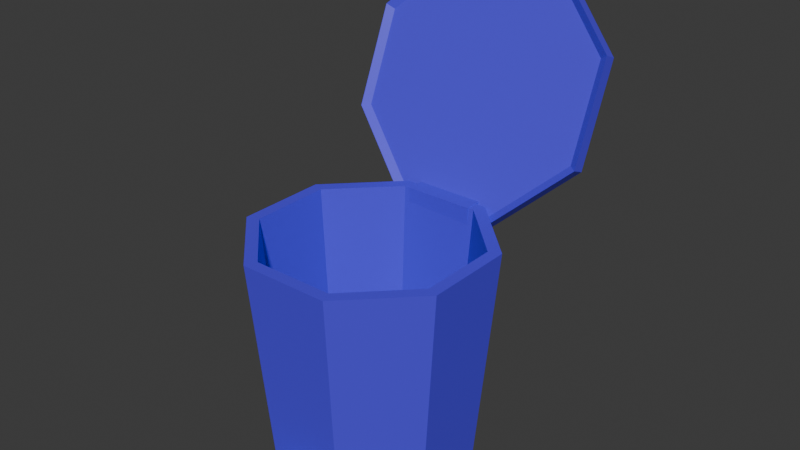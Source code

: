 # Source: trashcan.blend  (saved by Blender 4.0.36; exported with 4.5.12 LTS)
import bpy
from mathutils import Matrix  # noqa: F401  (used for matrix-valued properties, if any)

bpy.ops.wm.read_factory_settings(use_empty=True)
scene = bpy.context.scene
scene.name = 'Scene'

# ---- collections
col_collection = bpy.data.collections.new('Collection'); scene.collection.children.link(col_collection)

# ---- materials (node trees are filled in below, after node groups)
mat_material_001 = bpy.data.materials.new('Material.001')
mat_material_001.use_transparent_shadow = False
mat_material_001.roughness = 0.5
mat_material_002 = bpy.data.materials.new('Material.002')
mat_material_002.use_transparent_shadow = False
mat_material_002.diffuse_color = (0.08129, 0.05162, 0.8011, 1.0)
mat_material_002.roughness = 0.5

# ---- material node trees
mat_material_001.use_nodes = True; mat_material_001.node_tree.nodes.clear()
_N = mat_material_001.node_tree.nodes; _L = mat_material_001.node_tree.links
n0 = _N.new('ShaderNodeBsdfPrincipled'); n0.name = 'Principled BSDF'; n0.location = (10, 300)
n0.inputs[3].default_value = 1.45
n1 = _N.new('ShaderNodeOutputMaterial'); n1.name = 'Material Output'; n1.location = (300, 300)
n2 = _N.new('ShaderNodeNormalMap'); n2.name = 'Normal Map'; n2.location = (-300, -300)
n2.label = 'Normal/Map'
n2.inputs[0].default_value = 0.0
_L.new(n0.outputs[0], n1.inputs[0])
_L.new(n2.outputs[0], n0.inputs[5])
n1.is_active_output = True
mat_material_002.use_nodes = True; mat_material_002.node_tree.nodes.clear()
_N = mat_material_002.node_tree.nodes; _L = mat_material_002.node_tree.links
n0 = _N.new('ShaderNodeBsdfPrincipled'); n0.name = 'Principled BSDF'; n0.location = (10, 300)
n0.inputs[0].default_value = (0.08129, 0.05162, 0.8011, 1.0)
n0.inputs[3].default_value = 1.45
n1 = _N.new('ShaderNodeOutputMaterial'); n1.name = 'Material Output'; n1.location = (300, 300)
n2 = _N.new('ShaderNodeNormalMap'); n2.name = 'Normal Map'; n2.location = (-300, -300)
n2.label = 'Normal/Map'
n2.inputs[0].default_value = 0.0
_L.new(n0.outputs[0], n1.inputs[0])
_L.new(n2.outputs[0], n0.inputs[5])
n1.is_active_output = True

# ---- world
world_world = bpy.data.worlds.new('World'); scene.world = world_world
world_world.use_nodes = True; world_world.node_tree.nodes.clear()
_N = world_world.node_tree.nodes; _L = world_world.node_tree.links
n0 = _N.new('ShaderNodeOutputWorld'); n0.name = 'World Output'; n0.location = (300, 300)
n1 = _N.new('ShaderNodeBackground'); n1.name = 'Background'; n1.location = (10, 300)
n1.inputs[0].default_value = (0.05088, 0.05088, 0.05088, 1.0)
_L.new(n1.outputs[0], n0.inputs[0])
n0.is_active_output = True
world_world.color = (0.05088, 0.05088, 0.05088)
world_world.use_sun_shadow = False
world_world.sun_shadow_jitter_overblur = 0.0

# ---- meshes
me_cube_001 = bpy.data.meshes.new('Cube.001')
me_cube_001.from_pydata([], [], [])
me_cube_001.materials.append(mat_material_001)
me_cube_001.update()
me_cylinder = bpy.data.meshes.new('Cylinder')
me_cylinder.from_pydata([(-0.3854, 0.9227, 0.0), (-0.4643, 1.112, 2.3), (0.3799, 0.925, 0.0), (0.4577, 1.114, 2.3), (0.9227, 0.3854, 0.0), (1.112, 0.4643, 2.3), (0.925, -0.3799, 0.0), (1.114, -0.4577, 2.3), (0.3854, -0.9227, 0.0), (0.4643, -1.112, 2.3), (-0.3799, -0.925, 0.0), (-0.4577, -1.114, 2.3), (-0.9227, -0.3854, 0.0), (-1.112, -0.4643, 2.3), (-0.925, 0.3799, 0.0), (-1.114, 0.4577, 2.3), (0.4092, 0.9964, 2.3), (-0.4152, 0.9939, 2.3), (0.9939, 0.4152, 2.3), (0.9964, -0.4092, 2.3), (0.4152, -0.9939, 2.3), (-0.4092, -0.9964, 2.3), (-0.9939, -0.4152, 2.3), (-0.9964, 0.4092, 2.3), (0.3461, 0.8426, 0.2421), (-0.3511, 0.8405, 0.2421), (0.8405, 0.3511, 0.2421), (0.8426, -0.3461, 0.2421), (0.3511, -0.8405, 0.2421), (-0.3461, -0.8426, 0.2421), (-0.8405, -0.3511, 0.2421), (-0.8426, 0.3461, 0.2421), (-0.2835, 0.6875, 0.6148), (-0.06818, 0.5915, 0.4193), (-0.0477, 0.3654, 0.2135), (-0.2787, 0.52, 0.7521), (-0.06137, 0.3546, 0.6134), (-0.04288, 0.1979, 0.3508), (-0.4145, 0.3587, 0.8017), (-0.2534, 0.1264, 0.6836), (-0.1787, 0.03661, 0.4004), (-0.6114, 0.2981, 0.7347), (-0.5318, 0.04074, 0.5888), (-0.3755, -0.02399, 0.3333), (-0.754, 0.3737, 0.5902), (-0.7335, 0.1476, 0.3844), (-0.5182, 0.05161, 0.1889), (-0.2341, 0.1418, 0.1181), (-0.7588, 0.5412, 0.453), (-0.7403, 0.3845, 0.1903), (-0.523, 0.2191, 0.05162), (-0.623, 0.7025, 0.4033), (-0.5483, 0.6127, 0.1201), (-0.3872, 0.3804, 0.001975), (-0.5676, 0.5973, 0.6856), (-0.4261, 0.7631, 0.4704), (-0.2699, 0.6984, 0.215), (-0.1903, 0.441, 0.06903), (0.7271, 0.03246, 0.6738), (0.7099, 0.2389, 0.448), (0.5396, 0.2698, 0.1953), (0.8092, -0.1324, 0.5598), (0.8261, 0.005731, 0.2869), (0.6217, 0.1049, 0.0813), (0.735, -0.3248, 0.4934), (0.7211, -0.2663, 0.193), (0.5475, -0.08744, 0.01496), (0.5478, -0.432, 0.5136), (0.4564, -0.418, 0.2215), (0.3604, -0.1946, 0.03511), (0.3574, -0.3912, 0.6084), (0.1871, -0.3603, 0.3557), (0.1699, -0.1539, 0.13), (0.3159, 0.1071, 0.06353), (0.2752, -0.2264, 0.7224), (0.0709, -0.1271, 0.5169), (0.08775, 0.01099, 0.2439), (0.3495, -0.03397, 0.7888), (0.1759, 0.1449, 0.6107), (0.162, 0.2034, 0.3103), (0.5811, -0.2285, 0.7402), (0.5366, 0.07323, 0.7686), (0.4405, 0.2965, 0.5822), (0.3491, 0.3106, 0.2901), (0.461, 0.5599, 1.16), (0.4438, 0.7663, 0.9342), (0.2735, 0.7972, 0.6814), (0.5431, 0.395, 1.046), (0.56, 0.5331, 0.773), (0.3556, 0.6324, 0.5675), (0.4689, 0.2026, 0.9796), (0.455, 0.2611, 0.6792), (0.2814, 0.44, 0.5011), (0.2817, 0.09542, 0.9997), (0.1903, 0.1095, 0.7077), (0.09426, 0.3328, 0.5213), (0.09131, 0.1362, 1.095), (-0.07899, 0.1671, 0.8418), (-0.09618, 0.3735, 0.6161), (0.04981, 0.6345, 0.5497), (0.009136, 0.3011, 1.209), (-0.1952, 0.4003, 1.003), (-0.1784, 0.5384, 0.7301), (0.08337, 0.4934, 1.275), (-0.09022, 0.6723, 1.097), (-0.1041, 0.7308, 0.7964), (0.315, 0.2989, 1.226), (0.2705, 0.6007, 1.255), (0.1744, 0.824, 1.068), (0.08303, 0.838, 0.7763), (-0.2814, -1.376, -0.02273), (-0.2814, -1.396, 0.07858), (-0.2814, -0.8237, 0.08663), (-0.2814, -0.8438, 0.1879), (0.2814, -1.376, -0.02273), (0.2814, -1.396, 0.07858), (0.2814, -0.8237, 0.08663), (0.2814, -0.8438, 0.1879), (-0.3514, 0.9834, 1.984), (-0.3514, 0.9834, 2.305), (-0.3514, 1.188, 1.984), (-0.3514, 1.188, 2.305), (0.3514, 0.9834, 1.984), (0.3514, 0.9834, 2.305), (0.3514, 1.188, 1.984), (0.3514, 1.188, 2.305)], [], [(0, 1, 3, 2), (2, 3, 5, 4), (4, 5, 7, 6), (6, 7, 9, 8), (8, 9, 11, 10), (10, 11, 13, 12), (15, 13, 22, 23), (12, 13, 15, 14), (14, 15, 1, 0), (0, 2, 4, 6, 8, 10, 12, 14), (17, 23, 31, 25), (5, 3, 16, 18), (11, 9, 20, 21), (1, 15, 23, 17), (3, 1, 17, 16), (7, 5, 18, 19), (13, 11, 21, 22), (9, 7, 19, 20), (24, 25, 31, 30, 29, 28, 27, 26), (22, 21, 29, 30), (20, 19, 27, 28), (18, 16, 24, 26), (23, 22, 30, 31), (21, 20, 28, 29), (19, 18, 26, 27), (16, 17, 25, 24), (47, 57, 34), (56, 55, 32, 33), (57, 56, 33, 34), (55, 54, 32), (34, 33, 36, 37), (32, 54, 35), (47, 34, 37), (33, 32, 35, 36), (36, 35, 38, 39), (37, 36, 39, 40), (35, 54, 38), (47, 37, 40), (47, 40, 43), (39, 38, 41, 42), (40, 39, 42, 43), (38, 54, 41), (47, 43, 46), (42, 41, 44, 45), (43, 42, 45, 46), (41, 54, 44), (47, 46, 50), (45, 44, 48, 49), (46, 45, 49, 50), (44, 54, 48), (47, 50, 53), (49, 48, 51, 52), (50, 49, 52, 53), (48, 54, 51), (51, 54, 55), (47, 53, 57), (52, 51, 55, 56), (53, 52, 56, 57), (73, 83, 60), (82, 81, 58, 59), (83, 82, 59, 60), (81, 80, 58), (60, 59, 62, 63), (58, 80, 61), (73, 60, 63), (59, 58, 61, 62), (62, 61, 64, 65), (63, 62, 65, 66), (61, 80, 64), (73, 63, 66), (73, 66, 69), (65, 64, 67, 68), (66, 65, 68, 69), (64, 80, 67), (73, 69, 72), (68, 67, 70, 71), (69, 68, 71, 72), (67, 80, 70), (73, 72, 76), (71, 70, 74, 75), (72, 71, 75, 76), (70, 80, 74), (73, 76, 79), (75, 74, 77, 78), (76, 75, 78, 79), (74, 80, 77), (77, 80, 81), (73, 79, 83), (78, 77, 81, 82), (79, 78, 82, 83), (99, 109, 86), (108, 107, 84, 85), (109, 108, 85, 86), (107, 106, 84), (86, 85, 88, 89), (84, 106, 87), (99, 86, 89), (85, 84, 87, 88), (88, 87, 90, 91), (89, 88, 91, 92), (87, 106, 90), (99, 89, 92), (99, 92, 95), (91, 90, 93, 94), (92, 91, 94, 95), (90, 106, 93), (99, 95, 98), (94, 93, 96, 97), (95, 94, 97, 98), (93, 106, 96), (99, 98, 102), (97, 96, 100, 101), (98, 97, 101, 102), (96, 106, 100), (99, 102, 105), (101, 100, 103, 104), (102, 101, 104, 105), (100, 106, 103), (103, 106, 107), (99, 105, 109), (104, 103, 107, 108), (105, 104, 108, 109), (110, 111, 113, 112), (112, 113, 117, 116), (116, 117, 115, 114), (114, 115, 111, 110), (112, 116, 114, 110), (117, 113, 111, 115), (118, 119, 121, 120), (120, 121, 125, 124), (124, 125, 123, 122), (122, 123, 119, 118), (120, 124, 122, 118), (125, 121, 119, 123)])
me_cylinder.polygons.foreach_set('use_smooth', [1, 1, 1, 1, 1, 1, 1, 1, 1, 1, 1, 1, 1, 1, 1, 1, 1, 1, 1, 1, 1, 1, 1, 1, 1, 1, 1, 1, 1, 1, 1, 1, 1, 1, 1, 1, 1, 1, 1, 1, 1, 1, 1, 1, 1, 1, 1, 1, 1, 1, 1, 1, 1, 1, 1, 1, 1, 1, 1, 1, 1, 1, 1, 1, 1, 1, 1, 1, 1, 1, 1, 1, 1, 1, 1, 1, 1, 1, 1, 1, 1, 1, 1, 1, 1, 1, 1, 1, 1, 1, 1, 1, 1, 1, 1, 1, 1, 1, 1, 1, 1, 1, 1, 1, 1, 1, 1, 1, 1, 1, 1, 1, 1, 1, 1, 1, 1, 1, 1, 1, 1, 1, 1, 1, 1, 1, 1, 1, 0, 0, 0, 0, 0, 0])
me_cylinder.polygons.foreach_set('material_index', [1, 1, 1, 1, 1, 1, 1, 1, 1, 1, 1, 1, 1, 1, 1, 1, 1, 1, 1, 1, 1, 1, 1, 1, 1, 1, 0, 0, 0, 0, 0, 0, 0, 0, 0, 0, 0, 0, 0, 0, 0, 0, 0, 0, 0, 0, 0, 0, 0, 0, 0, 0, 0, 0, 0, 0, 0, 0, 0, 0, 0, 0, 0, 0, 0, 0, 0, 0, 0, 0, 0, 0, 0, 0, 0, 0, 0, 0, 0, 0, 0, 0, 0, 0, 0, 0, 0, 0, 0, 0, 0, 0, 0, 0, 0, 0, 0, 0, 0, 0, 0, 0, 0, 0, 0, 0, 0, 0, 0, 0, 0, 0, 0, 0, 0, 0, 0, 0, 0, 0, 0, 0, 1, 1, 1, 1, 1, 1, 1, 1, 1, 1, 1, 1])
_k = set([(0, 1), (0, 2), (0, 14), (1, 3), (1, 15), (2, 3), (2, 4), (3, 5), (4, 5), (4, 6), (5, 7), (6, 7), (6, 8), (7, 9), (8, 9), (8, 10), (9, 11), (10, 11), (10, 12), (11, 13), (12, 13), (12, 14), (13, 15), (14, 15), (16, 17), (16, 18), (16, 24), (17, 23), (17, 25), (18, 19), (18, 26), (19, 20), (19, 27), (20, 21), (20, 28), (21, 22), (21, 29), (22, 23), (22, 30), (23, 31), (24, 25), (24, 26), (25, 31), (26, 27), (27, 28), (28, 29), (29, 30), (30, 31), (32, 33), (32, 35), (32, 54), (32, 55), (33, 34), (33, 36), (33, 56), (34, 37), (34, 47), (34, 57), (35, 36), (35, 38), (35, 54), (36, 37), (36, 39), (37, 40), (37, 47), (38, 39), (38, 41), (38, 54), (39, 40), (39, 42), (40, 43), (40, 47), (41, 42), (41, 44), (41, 54), (42, 43), (42, 45), (43, 46), (43, 47), (44, 45), (44, 48), (44, 54), (45, 46), (45, 49), (46, 47), (46, 50), (47, 50), (47, 53), (47, 57), (48, 49), (48, 51), (48, 54), (49, 50), (49, 52), (50, 53), (51, 52), (51, 54), (51, 55), (52, 53), (52, 56), (53, 57), (54, 55), (55, 56), (56, 57), (58, 59), (58, 61), (58, 80), (58, 81), (59, 60), (59, 62), (59, 82), (60, 63), (60, 73), (60, 83), (61, 62), (61, 64), (61, 80), (62, 63), (62, 65), (63, 66), (63, 73), (64, 65), (64, 67), (64, 80), (65, 66), (65, 68), (66, 69), (66, 73), (67, 68), (67, 70), (67, 80), (68, 69), (68, 71), (69, 72), (69, 73), (70, 71), (70, 74), (70, 80), (71, 72), (71, 75), (72, 73), (72, 76), (73, 76), (73, 79), (73, 83), (74, 75), (74, 77), (74, 80), (75, 76), (75, 78), (76, 79), (77, 78), (77, 80), (77, 81), (78, 79), (78, 82), (79, 83), (80, 81), (81, 82), (82, 83), (84, 85), (84, 87), (84, 106), (84, 107), (85, 86), (85, 88), (85, 108), (86, 89), (86, 99), (86, 109), (87, 88), (87, 90), (87, 106), (88, 89), (88, 91), (89, 92), (89, 99), (90, 91), (90, 93), (90, 106), (91, 92), (91, 94), (92, 95), (92, 99), (93, 94), (93, 96), (93, 106), (94, 95), (94, 97), (95, 98), (95, 99), (96, 97), (96, 100), (96, 106), (97, 98), (97, 101), (98, 99), (98, 102), (99, 102), (99, 105), (99, 109), (100, 101), (100, 103), (100, 106), (101, 102), (101, 104), (102, 105), (103, 104), (103, 106), (103, 107), (104, 105), (104, 108), (105, 109), (106, 107), (107, 108), (108, 109), (110, 111), (110, 112), (110, 114), (111, 113), (111, 115), (112, 113), (112, 116), (113, 117), (114, 115), (114, 116), (115, 117), (116, 117)])
me_cylinder.attributes.new('sharp_edge', 'BOOLEAN', 'EDGE').data.foreach_set('value', [ (min(e.vertices), max(e.vertices)) in _k for e in me_cylinder.edges])
_uv = me_cylinder.uv_layers.new(name='UVMap')
_uv.uv.foreach_set('vector', [1.0, 0.5, 1.0, 1.0, 0.875, 1.0, 0.875, 0.5, 0.875, 0.5, 0.875, 1.0, 0.75, 1.0, 0.75, 0.5, 0.75, 0.5, 0.75, 1.0, 0.625, 1.0, 0.625, 0.5, 0.625, 0.5, 0.625, 1.0, 0.5, 1.0, 0.5, 0.5, 0.5, 0.5, 0.5, 1.0, 0.375, 1.0, 0.375, 0.5, 0.375, 0.5, 0.375, 1.0, 0.25, 1.0, 0.25, 0.5, 0.125, 1.0, 0.25, 1.0, 0.25, 1.0, 0.125, 1.0, 0.25, 0.5, 0.25, 1.0, 0.125, 1.0, 0.125, 0.5, 0.125, 0.5, 0.125, 1.0, 0.0, 1.0, 0.0, 0.5, 0.75, 0.49, 0.9197, 0.4197, 0.99, 0.25, 0.9197, 0.08029, 0.75, 0.01, 0.5803, 0.08029, 0.51, 0.25, 0.5803, 0.4197, 0.0, 1.0, 0.125, 1.0, 0.125, 1.0, 0.0, 1.0, 0.75, 1.0, 0.875, 1.0, 0.875, 1.0, 0.75, 1.0, 0.375, 1.0, 0.5, 1.0, 0.5, 1.0, 0.375, 1.0, 0.0, 1.0, 0.125, 1.0, 0.125, 1.0, 0.0, 1.0, 0.875, 1.0, 1.0, 1.0, 1.0, 1.0, 0.875, 1.0, 0.625, 1.0, 0.75, 1.0, 0.75, 1.0, 0.625, 1.0, 0.25, 1.0, 0.375, 1.0, 0.375, 1.0, 0.25, 1.0, 0.5, 1.0, 0.625, 1.0, 0.625, 1.0, 0.5, 1.0, 0.4197, 0.4197, 0.25, 0.49, 0.08029, 0.4197, 0.01, 0.25, 0.08029, 0.08029, 0.25, 0.01, 0.4197, 0.08029, 0.49, 0.25, 0.25, 1.0, 0.375, 1.0, 0.375, 1.0, 0.25, 1.0, 0.5, 1.0, 0.625, 1.0, 0.625, 1.0, 0.5, 1.0, 0.75, 1.0, 0.875, 1.0, 0.875, 1.0, 0.75, 1.0, 0.125, 1.0, 0.25, 1.0, 0.25, 1.0, 0.125, 1.0, 0.375, 1.0, 0.5, 1.0, 0.5, 1.0, 0.375, 1.0, 0.625, 1.0, 0.75, 1.0, 0.75, 1.0, 0.625, 1.0, 0.875, 1.0, 1.0, 1.0, 1.0, 1.0, 0.875, 1.0, 0.6875, 0.0, 0.75, 0.25, 0.625, 0.25, 0.75, 0.5, 0.75, 0.75, 0.625, 0.75, 0.625, 0.5, 0.75, 0.25, 0.75, 0.5, 0.625, 0.5, 0.625, 0.25, 0.75, 0.75, 0.6875, 1.0, 0.625, 0.75, 0.625, 0.25, 0.625, 0.5, 0.5, 0.5, 0.5, 0.25, 0.625, 0.75, 0.5625, 1.0, 0.5, 0.75, 0.5625, 0.0, 0.625, 0.25, 0.5, 0.25, 0.625, 0.5, 0.625, 0.75, 0.5, 0.75, 0.5, 0.5, 0.5, 0.5, 0.5, 0.75, 0.375, 0.75, 0.375, 0.5, 0.5, 0.25, 0.5, 0.5, 0.375, 0.5, 0.375, 0.25, 0.5, 0.75, 0.4375, 1.0, 0.375, 0.75, 0.4375, 0.0, 0.5, 0.25, 0.375, 0.25, 0.3125, 0.0, 0.375, 0.25, 0.25, 0.25, 0.375, 0.5, 0.375, 0.75, 0.25, 0.75, 0.25, 0.5, 0.375, 0.25, 0.375, 0.5, 0.25, 0.5, 0.25, 0.25, 0.375, 0.75, 0.3125, 1.0, 0.25, 0.75, 0.1875, 0.0, 0.25, 0.25, 0.125, 0.25, 0.25, 0.5, 0.25, 0.75, 0.125, 0.75, 0.125, 0.5, 0.25, 0.25, 0.25, 0.5, 0.125, 0.5, 0.125, 0.25, 0.25, 0.75, 0.1875, 1.0, 0.125, 0.75, 0.0625, 0.0, 0.125, 0.25, 0.0, 0.25, 0.125, 0.5, 0.125, 0.75, 0.0, 0.75, 0.0, 0.5, 0.125, 0.25, 0.125, 0.5, 0.0, 0.5, 0.0, 0.25, 0.125, 0.75, 0.0625, 1.0, 0.0, 0.75, 0.9375, 0.0, 1.0, 0.25, 0.875, 0.25, 1.0, 0.5, 1.0, 0.75, 0.875, 0.75, 0.875, 0.5, 1.0, 0.25, 1.0, 0.5, 0.875, 0.5, 0.875, 0.25, 1.0, 0.75, 0.9375, 1.0, 0.875, 0.75, 0.875, 0.75, 0.8125, 1.0, 0.75, 0.75, 0.8125, 0.0, 0.875, 0.25, 0.75, 0.25, 0.875, 0.5, 0.875, 0.75, 0.75, 0.75, 0.75, 0.5, 0.875, 0.25, 0.875, 0.5, 0.75, 0.5, 0.75, 0.25, 0.6875, 0.0, 0.75, 0.25, 0.625, 0.25, 0.75, 0.5, 0.75, 0.75, 0.625, 0.75, 0.625, 0.5, 0.75, 0.25, 0.75, 0.5, 0.625, 0.5, 0.625, 0.25, 0.75, 0.75, 0.6875, 1.0, 0.625, 0.75, 0.625, 0.25, 0.625, 0.5, 0.5, 0.5, 0.5, 0.25, 0.625, 0.75, 0.5625, 1.0, 0.5, 0.75, 0.5625, 0.0, 0.625, 0.25, 0.5, 0.25, 0.625, 0.5, 0.625, 0.75, 0.5, 0.75, 0.5, 0.5, 0.5, 0.5, 0.5, 0.75, 0.375, 0.75, 0.375, 0.5, 0.5, 0.25, 0.5, 0.5, 0.375, 0.5, 0.375, 0.25, 0.5, 0.75, 0.4375, 1.0, 0.375, 0.75, 0.4375, 0.0, 0.5, 0.25, 0.375, 0.25, 0.3125, 0.0, 0.375, 0.25, 0.25, 0.25, 0.375, 0.5, 0.375, 0.75, 0.25, 0.75, 0.25, 0.5, 0.375, 0.25, 0.375, 0.5, 0.25, 0.5, 0.25, 0.25, 0.375, 0.75, 0.3125, 1.0, 0.25, 0.75, 0.1875, 0.0, 0.25, 0.25, 0.125, 0.25, 0.25, 0.5, 0.25, 0.75, 0.125, 0.75, 0.125, 0.5, 0.25, 0.25, 0.25, 0.5, 0.125, 0.5, 0.125, 0.25, 0.25, 0.75, 0.1875, 1.0, 0.125, 0.75, 0.0625, 0.0, 0.125, 0.25, 0.0, 0.25, 0.125, 0.5, 0.125, 0.75, 0.0, 0.75, 0.0, 0.5, 0.125, 0.25, 0.125, 0.5, 0.0, 0.5, 0.0, 0.25, 0.125, 0.75, 0.0625, 1.0, 0.0, 0.75, 0.9375, 0.0, 1.0, 0.25, 0.875, 0.25, 1.0, 0.5, 1.0, 0.75, 0.875, 0.75, 0.875, 0.5, 1.0, 0.25, 1.0, 0.5, 0.875, 0.5, 0.875, 0.25, 1.0, 0.75, 0.9375, 1.0, 0.875, 0.75, 0.875, 0.75, 0.8125, 1.0, 0.75, 0.75, 0.8125, 0.0, 0.875, 0.25, 0.75, 0.25, 0.875, 0.5, 0.875, 0.75, 0.75, 0.75, 0.75, 0.5, 0.875, 0.25, 0.875, 0.5, 0.75, 0.5, 0.75, 0.25, 0.6875, 0.0, 0.75, 0.25, 0.625, 0.25, 0.75, 0.5, 0.75, 0.75, 0.625, 0.75, 0.625, 0.5, 0.75, 0.25, 0.75, 0.5, 0.625, 0.5, 0.625, 0.25, 0.75, 0.75, 0.6875, 1.0, 0.625, 0.75, 0.625, 0.25, 0.625, 0.5, 0.5, 0.5, 0.5, 0.25, 0.625, 0.75, 0.5625, 1.0, 0.5, 0.75, 0.5625, 0.0, 0.625, 0.25, 0.5, 0.25, 0.625, 0.5, 0.625, 0.75, 0.5, 0.75, 0.5, 0.5, 0.5, 0.5, 0.5, 0.75, 0.375, 0.75, 0.375, 0.5, 0.5, 0.25, 0.5, 0.5, 0.375, 0.5, 0.375, 0.25, 0.5, 0.75, 0.4375, 1.0, 0.375, 0.75, 0.4375, 0.0, 0.5, 0.25, 0.375, 0.25, 0.3125, 0.0, 0.375, 0.25, 0.25, 0.25, 0.375, 0.5, 0.375, 0.75, 0.25, 0.75, 0.25, 0.5, 0.375, 0.25, 0.375, 0.5, 0.25, 0.5, 0.25, 0.25, 0.375, 0.75, 0.3125, 1.0, 0.25, 0.75, 0.1875, 0.0, 0.25, 0.25, 0.125, 0.25, 0.25, 0.5, 0.25, 0.75, 0.125, 0.75, 0.125, 0.5, 0.25, 0.25, 0.25, 0.5, 0.125, 0.5, 0.125, 0.25, 0.25, 0.75, 0.1875, 1.0, 0.125, 0.75, 0.0625, 0.0, 0.125, 0.25, 0.0, 0.25, 0.125, 0.5, 0.125, 0.75, 0.0, 0.75, 0.0, 0.5, 0.125, 0.25, 0.125, 0.5, 0.0, 0.5, 0.0, 0.25, 0.125, 0.75, 0.0625, 1.0, 0.0, 0.75, 0.9375, 0.0, 1.0, 0.25, 0.875, 0.25, 1.0, 0.5, 1.0, 0.75, 0.875, 0.75, 0.875, 0.5, 1.0, 0.25, 1.0, 0.5, 0.875, 0.5, 0.875, 0.25, 1.0, 0.75, 0.9375, 1.0, 0.875, 0.75, 0.875, 0.75, 0.8125, 1.0, 0.75, 0.75, 0.8125, 0.0, 0.875, 0.25, 0.75, 0.25, 0.875, 0.5, 0.875, 0.75, 0.75, 0.75, 0.75, 0.5, 0.875, 0.25, 0.875, 0.5, 0.75, 0.5, 0.75, 0.25, 0.375, 0.0, 0.625, 0.0, 0.625, 0.25, 0.375, 0.25, 0.375, 0.25, 0.625, 0.25, 0.625, 0.5, 0.375, 0.5, 0.375, 0.5, 0.625, 0.5, 0.625, 0.75, 0.375, 0.75, 0.375, 0.75, 0.625, 0.75, 0.625, 1.0, 0.375, 1.0, 0.125, 0.5, 0.375, 0.5, 0.375, 0.75, 0.125, 0.75, 0.625, 0.5, 0.875, 0.5, 0.875, 0.75, 0.625, 0.75, 0.375, 0.0, 0.625, 0.0, 0.625, 0.25, 0.375, 0.25, 0.375, 0.25, 0.625, 0.25, 0.625, 0.5, 0.375, 0.5, 0.375, 0.5, 0.625, 0.5, 0.625, 0.75, 0.375, 0.75, 0.375, 0.75, 0.625, 0.75, 0.625, 1.0, 0.375, 1.0, 0.125, 0.5, 0.375, 0.5, 0.375, 0.75, 0.125, 0.75, 0.625, 0.5, 0.875, 0.5, 0.875, 0.75, 0.625, 0.75])
me_cylinder.materials.append(mat_material_001)
me_cylinder.materials.append(mat_material_002)
me_cylinder.update()
me_cylinder.normals_split_custom_set([tuple(v) for v in zip(*[iter([-0.002977, 0.9966, -0.08192, -0.002977, 0.9966, -0.08192, -0.002977, 0.9966, -0.08192, -0.002977, 0.9966, -0.08192, 0.7026, 0.7068, -0.08192, 0.7026, 0.7068, -0.08192, 0.7026, 0.7068, -0.08192, 0.7026, 0.7068, -0.08192, 0.9966, 0.002977, -0.08192, 0.9966, 0.002977, -0.08192, 0.9966, 0.002977, -0.08192, 0.9966, 0.002977, -0.08192, 0.7068, -0.7026, -0.08192, 0.7068, -0.7026, -0.08192, 0.7068, -0.7026, -0.08192, 0.7068, -0.7026, -0.08192, 0.002977, -0.9966, -0.08192, 0.002977, -0.9966, -0.08192, 0.002977, -0.9966, -0.08192, 0.002977, -0.9966, -0.08192, -0.7026, -0.7068, -0.08192, -0.7026, -0.7068, -0.08192, -0.7026, -0.7068, -0.08192, -0.7026, -0.7068, -0.08192, 5.796e-07, 0.0, 1.0, 0.0, 0.0, 1.0, 0.0, 0.0, 1.0, 5.796e-07, 0.0, 1.0, -0.9966, -0.002977, -0.08192, -0.9966, -0.002977, -0.08192, -0.9966, -0.002977, -0.08192, -0.9966, -0.002977, -0.08192, -0.7068, 0.7026, -0.08192, -0.7068, 0.7026, -0.08192, -0.7068, 0.7026, -0.08192, -0.7068, 0.7026, -0.08192, 0.0, 0.0, -1.0, 0.0, 0.0, -1.0, 0.0, 0.0, -1.0, 0.0, 0.0, -1.0, 0.0, 0.0, -1.0, 0.0, 0.0, -1.0, 0.0, 0.0, -1.0, 0.0, 0.0, -1.0, 0.7072, -0.703, 0.07444, 0.7072, -0.703, 0.07444, 0.7072, -0.703, 0.07444, 0.7072, -0.703, 0.07444, 0.0, 0.0, 1.0, -8.604e-08, 0.0, 1.0, -8.604e-08, 0.0, 1.0, 0.0, 0.0, 1.0, 8.604e-08, 0.0, 1.0, -4.936e-07, 0.0, 1.0, -4.936e-07, 0.0, 1.0, 8.604e-08, 0.0, 1.0, 4.936e-07, 0.0, 1.0, 5.796e-07, 0.0, 1.0, 5.796e-07, 0.0, 1.0, 4.936e-07, 0.0, 1.0, -8.604e-08, 0.0, 1.0, 4.936e-07, 0.0, 1.0, 4.936e-07, 0.0, 1.0, -8.604e-08, 0.0, 1.0, -5.796e-07, 0.0, 1.0, 0.0, 0.0, 1.0, 0.0, 0.0, 1.0, -5.796e-07, 0.0, 1.0, 0.0, 0.0, 1.0, 8.604e-08, 0.0, 1.0, 8.604e-08, 0.0, 1.0, 0.0, 0.0, 1.0, -4.936e-07, 0.0, 1.0, -5.796e-07, 0.0, 1.0, -5.796e-07, 0.0, 1.0, -4.936e-07, 0.0, 1.0, -6.35e-09, 0.0, 1.0, -6.35e-09, 0.0, 1.0, -6.35e-09, 0.0, 1.0, -6.35e-09, 0.0, 1.0, -6.35e-09, 0.0, 1.0, -6.35e-09, 0.0, 1.0, -6.35e-09, 0.0, 1.0, -6.35e-09, 0.0, 1.0, 0.703, 0.7072, 0.07444, 0.703, 0.7072, 0.07444, 0.703, 0.7072, 0.07444, 0.703, 0.7072, 0.07444, -0.7072, 0.703, 0.07444, -0.7072, 0.703, 0.07444, -0.7072, 0.703, 0.07444, -0.7072, 0.703, 0.07444, -0.703, -0.7072, 0.07444, -0.703, -0.7072, 0.07444, -0.703, -0.7072, 0.07444, -0.703, -0.7072, 0.07444, 0.9972, 0.002979, 0.07444, 0.9972, 0.002979, 0.07444, 0.9972, 0.002979, 0.07444, 0.9972, 0.002979, 0.07444, -0.002978, 0.9972, 0.07444, -0.002978, 0.9972, 0.07444, -0.002978, 0.9972, 0.07444, -0.002978, 0.9972, 0.07444, -0.9972, -0.002978, 0.07444, -0.9972, -0.002978, 0.07444, -0.9972, -0.002978, 0.07444, -0.9972, -0.002978, 0.07444, 0.002978, -0.9972, 0.07444, 0.002978, -0.9972, 0.07444, 0.002978, -0.9972, 0.07444, 0.002978, -0.9972, 0.07444, 0.6366, -0.2145, -0.7407, 0.6366, -0.2145, -0.7407, 0.6366, -0.2145, -0.7407, 0.4366, 0.8988, 0.03937, 0.4366, 0.8988, 0.03937, 0.4366, 0.8988, 0.03937, 0.4366, 0.8988, 0.03937, 0.7344, 0.4921, -0.4674, 0.7344, 0.4921, -0.4674, 0.7344, 0.4921, -0.4674, 0.7344, 0.4921, -0.4674, -0.1237, 0.8238, 0.5532, -0.1237, 0.8238, 0.5532, -0.1237, 0.8238, 0.5532, 0.9977, 0.05793, 0.03569, 0.9977, 0.05793, 0.03569, 0.9977, 0.05793, 0.03569, 0.9977, 0.05793, 0.03569, -0.008382, 0.6336, 0.7736, -0.008382, 0.6336, 0.7736, -0.008382, 0.6336, 0.7736, 0.752, -0.4047, -0.5203, 0.752, -0.4047, -0.5203, 0.752, -0.4047, -0.5203, 0.6999, 0.4646, 0.5425, 0.6999, 0.4646, 0.5425, 0.6999, 0.4646, 0.5425, 0.6999, 0.4646, 0.5425, 0.4659, -0.1226, 0.8763, 0.4659, -0.1226, 0.8763, 0.4659, -0.1226, 0.8763, 0.4659, -0.1226, 0.8763, 0.7638, -0.5293, 0.3695, 0.7638, -0.5293, 0.3695, 0.7638, -0.5293, 0.3695, 0.7638, -0.5293, 0.3695, -0.1108, 0.3764, 0.9198, -0.1108, 0.3764, 0.9198, -0.1108, 0.3764, 0.9198, 0.6495, -0.662, -0.3741, 0.6495, -0.662, -0.3741, 0.6495, -0.662, -0.3741, 0.3893, -0.8355, -0.3877, 0.3893, -0.8355, -0.3877, 0.3893, -0.8355, -0.3877, -0.1281, -0.5189, 0.8452, -0.1281, -0.5189, 0.8452, -0.1281, -0.5189, 0.8452, -0.1281, -0.5189, 0.8452, 0.1697, -0.9256, 0.3384, 0.1697, -0.9256, 0.3384, 0.1697, -0.9256, 0.3384, 0.1697, -0.9256, 0.3384, -0.3711, 0.2028, 0.9062, -0.3711, 0.2028, 0.9062, -0.3711, 0.2028, 0.9062, 0.1237, -0.8238, -0.5532, 0.1237, -0.8238, -0.5532, 0.1237, -0.8238, -0.5532, -0.7344, -0.4921, 0.4674, -0.7344, -0.4921, 0.4674, -0.7344, -0.4921, 0.4674, -0.7344, -0.4921, 0.4674, -0.4366, -0.8988, -0.03937, -0.4366, -0.8988, -0.03937, -0.4366, -0.8988, -0.03937, -0.4366, -0.8988, -0.03937, -0.6366, 0.2145, 0.7407, -0.6366, 0.2145, 0.7407, -0.6366, 0.2145, 0.7407, 0.008382, -0.6336, -0.7736, 0.008382, -0.6336, -0.7736, 0.008382, -0.6336, -0.7736, -0.9977, -0.05793, -0.03569, -0.9977, -0.05793, -0.03569, -0.9977, -0.05793, -0.03569, -0.9977, -0.05793, -0.03569, -0.6999, -0.4646, -0.5425, -0.6999, -0.4646, -0.5425, -0.6999, -0.4646, -0.5425, -0.6999, -0.4646, -0.5425, -0.752, 0.4047, 0.5203, -0.752, 0.4047, 0.5203, -0.752, 0.4047, 0.5203, 0.1108, -0.3764, -0.9198, 0.1108, -0.3764, -0.9198, 0.1108, -0.3764, -0.9198, -0.7638, 0.5293, -0.3695, -0.7638, 0.5293, -0.3695, -0.7638, 0.5293, -0.3695, -0.7638, 0.5293, -0.3695, -0.4659, 0.1226, -0.8763, -0.4659, 0.1226, -0.8763, -0.4659, 0.1226, -0.8763, -0.4659, 0.1226, -0.8763, -0.6495, 0.662, 0.3741, -0.6495, 0.662, 0.3741, -0.6495, 0.662, 0.3741, -0.3893, 0.8355, 0.3877, -0.3893, 0.8355, 0.3877, -0.3893, 0.8355, 0.3877, 0.3711, -0.2028, -0.9062, 0.3711, -0.2028, -0.9062, 0.3711, -0.2028, -0.9062, -0.1697, 0.9256, -0.3384, -0.1697, 0.9256, -0.3384, -0.1697, 0.9256, -0.3384, -0.1697, 0.9256, -0.3384, 0.1281, 0.5189, -0.8452, 0.1281, 0.5189, -0.8452, 0.1281, 0.5189, -0.8452, 0.1281, 0.5189, -0.8452, -0.162, 0.7459, -0.646, -0.162, 0.7459, -0.646, -0.162, 0.7459, -0.646, 0.4384, 0.6796, 0.5882, 0.4384, 0.6796, 0.5882, 0.4384, 0.6796, 0.5882, 0.4384, 0.6796, 0.5882, 0.2017, 0.9793, -0.01606, 0.2017, 0.9793, -0.01606, 0.2017, 0.9793, -0.01606, 0.2017, 0.9793, -0.01606, 0.4424, -0.01927, 0.8966, 0.4424, -0.01927, 0.8966, 0.4424, -0.01927, 0.8966, 0.6885, 0.6121, -0.389, 0.6885, 0.6121, -0.389, 0.6885, 0.6121, -0.389, 0.6885, 0.6121, -0.389, 0.6557, -0.1801, 0.7332, 0.6557, -0.1801, 0.7332, 0.6557, -0.1801, 0.7332, 0.05122, 0.5851, -0.8094, 0.05122, 0.5851, -0.8094, 0.05122, 0.5851, -0.8094, 0.9253, 0.3124, 0.2152, 0.9253, 0.3124, 0.2152, 0.9253, 0.3124, 0.2152, 0.9253, 0.3124, 0.2152, 0.9394, -0.3256, -0.1068, 0.9394, -0.3256, -0.1068, 0.9394, -0.3256, -0.1068, 0.9394, -0.3256, -0.1068, 0.7027, -0.02592, -0.711, 0.7027, -0.02592, -0.711, 0.7027, -0.02592, -0.711, 0.7027, -0.02592, -0.711, 0.6619, -0.4596, 0.5922, 0.6619, -0.4596, 0.5922, 0.6619, -0.4596, 0.5922, 0.05743, 0.3056, -0.9504, 0.05743, 0.3056, -0.9504, 0.05743, 0.3056, -0.9504, -0.147, 0.07124, -0.9866, -0.147, 0.07124, -0.9866, -0.147, 0.07124, -0.9866, 0.4726, -0.8607, -0.1893, 0.4726, -0.8607, -0.1893, 0.4726, -0.8607, -0.1893, 0.4726, -0.8607, -0.1893, 0.2359, -0.561, -0.7935, 0.2359, -0.561, -0.7935, 0.2359, -0.561, -0.7935, 0.2359, -0.561, -0.7935, 0.4574, -0.694, 0.556, 0.4574, -0.694, 0.556, 0.4574, -0.694, 0.556, -0.4424, 0.01927, -0.8966, -0.4424, 0.01927, -0.8966, -0.4424, 0.01927, -0.8966, -0.2017, -0.9793, 0.01606, -0.2017, -0.9793, 0.01606, -0.2017, -0.9793, 0.01606, -0.2017, -0.9793, 0.01606, -0.4384, -0.6796, -0.5882, -0.4384, -0.6796, -0.5882, -0.4384, -0.6796, -0.5882, -0.4384, -0.6796, -0.5882, 0.162, -0.7459, 0.646, 0.162, -0.7459, 0.646, 0.162, -0.7459, 0.646, -0.6557, 0.1801, -0.7332, -0.6557, 0.1801, -0.7332, -0.6557, 0.1801, -0.7332, -0.6885, -0.6121, 0.389, -0.6885, -0.6121, 0.389, -0.6885, -0.6121, 0.389, -0.6885, -0.6121, 0.389, -0.9253, -0.3124, -0.2152, -0.9253, -0.3124, -0.2152, -0.9253, -0.3124, -0.2152, -0.9253, -0.3124, -0.2152, -0.05122, -0.5851, 0.8094, -0.05122, -0.5851, 0.8094, -0.05122, -0.5851, 0.8094, -0.6619, 0.4596, -0.5922, -0.6619, 0.4596, -0.5922, -0.6619, 0.4596, -0.5922, -0.7027, 0.02592, 0.711, -0.7027, 0.02592, 0.711, -0.7027, 0.02592, 0.711, -0.7027, 0.02592, 0.711, -0.9394, 0.3256, 0.1068, -0.9394, 0.3256, 0.1068, -0.9394, 0.3256, 0.1068, -0.9394, 0.3256, 0.1068, -0.05743, -0.3056, 0.9504, -0.05743, -0.3056, 0.9504, -0.05743, -0.3056, 0.9504, 0.147, -0.07124, 0.9866, 0.147, -0.07124, 0.9866, 0.147, -0.07124, 0.9866, -0.4574, 0.694, -0.556, -0.4574, 0.694, -0.556, -0.4574, 0.694, -0.556, -0.2359, 0.561, 0.7935, -0.2359, 0.561, 0.7935, -0.2359, 0.561, 0.7935, -0.2359, 0.561, 0.7935, -0.4726, 0.8607, 0.1893, -0.4726, 0.8607, 0.1893, -0.4726, 0.8607, 0.1893, -0.4726, 0.8607, 0.1893, -0.162, 0.7459, -0.646, -0.162, 0.7459, -0.646, -0.162, 0.7459, -0.646, 0.4384, 0.6796, 0.5882, 0.4384, 0.6796, 0.5882, 0.4384, 0.6796, 0.5882, 0.4384, 0.6796, 0.5882, 0.2017, 0.9793, -0.01605, 0.2017, 0.9793, -0.01605, 0.2017, 0.9793, -0.01605, 0.2017, 0.9793, -0.01605, 0.4424, -0.01927, 0.8966, 0.4424, -0.01927, 0.8966, 0.4424, -0.01927, 0.8966, 0.6885, 0.6121, -0.389, 0.6885, 0.6121, -0.389, 0.6885, 0.6121, -0.389, 0.6885, 0.6121, -0.389, 0.6557, -0.1801, 0.7332, 0.6557, -0.1801, 0.7332, 0.6557, -0.1801, 0.7332, 0.05122, 0.5851, -0.8094, 0.05122, 0.5851, -0.8094, 0.05122, 0.5851, -0.8094, 0.9253, 0.3124, 0.2152, 0.9253, 0.3124, 0.2152, 0.9253, 0.3124, 0.2152, 0.9253, 0.3124, 0.2152, 0.9394, -0.3256, -0.1068, 0.9394, -0.3256, -0.1068, 0.9394, -0.3256, -0.1068, 0.9394, -0.3256, -0.1068, 0.7027, -0.02592, -0.711, 0.7027, -0.02592, -0.711, 0.7027, -0.02592, -0.711, 0.7027, -0.02592, -0.711, 0.6619, -0.4596, 0.5922, 0.6619, -0.4596, 0.5922, 0.6619, -0.4596, 0.5922, 0.05743, 0.3056, -0.9504, 0.05743, 0.3056, -0.9504, 0.05743, 0.3056, -0.9504, -0.147, 0.07124, -0.9866, -0.147, 0.07124, -0.9866, -0.147, 0.07124, -0.9866, 0.4726, -0.8607, -0.1893, 0.4726, -0.8607, -0.1893, 0.4726, -0.8607, -0.1893, 0.4726, -0.8607, -0.1893, 0.2359, -0.561, -0.7935, 0.2359, -0.561, -0.7935, 0.2359, -0.561, -0.7935, 0.2359, -0.561, -0.7935, 0.4574, -0.694, 0.556, 0.4574, -0.694, 0.556, 0.4574, -0.694, 0.556, -0.4424, 0.01927, -0.8966, -0.4424, 0.01927, -0.8966, -0.4424, 0.01927, -0.8966, -0.2017, -0.9793, 0.01606, -0.2017, -0.9793, 0.01606, -0.2017, -0.9793, 0.01606, -0.2017, -0.9793, 0.01606, -0.4384, -0.6796, -0.5882, -0.4384, -0.6796, -0.5882, -0.4384, -0.6796, -0.5882, -0.4384, -0.6796, -0.5882, 0.162, -0.7459, 0.646, 0.162, -0.7459, 0.646, 0.162, -0.7459, 0.646, -0.6557, 0.1801, -0.7332, -0.6557, 0.1801, -0.7332, -0.6557, 0.1801, -0.7332, -0.6885, -0.6121, 0.389, -0.6885, -0.6121, 0.389, -0.6885, -0.6121, 0.389, -0.6885, -0.6121, 0.389, -0.9253, -0.3124, -0.2152, -0.9253, -0.3124, -0.2152, -0.9253, -0.3124, -0.2152, -0.9253, -0.3124, -0.2152, -0.05122, -0.5851, 0.8094, -0.05122, -0.5851, 0.8094, -0.05122, -0.5851, 0.8094, -0.6619, 0.4596, -0.5922, -0.6619, 0.4596, -0.5922, -0.6619, 0.4596, -0.5922, -0.7027, 0.02592, 0.711, -0.7027, 0.02592, 0.711, -0.7027, 0.02592, 0.711, -0.7027, 0.02592, 0.711, -0.9394, 0.3256, 0.1068, -0.9394, 0.3256, 0.1068, -0.9394, 0.3256, 0.1068, -0.9394, 0.3256, 0.1068, -0.05743, -0.3056, 0.9504, -0.05743, -0.3056, 0.9504, -0.05743, -0.3056, 0.9504, 0.147, -0.07124, 0.9866, 0.147, -0.07124, 0.9866, 0.147, -0.07124, 0.9866, -0.4574, 0.694, -0.556, -0.4574, 0.694, -0.556, -0.4574, 0.694, -0.556, -0.2359, 0.561, 0.7935, -0.2359, 0.561, 0.7935, -0.2359, 0.561, 0.7935, -0.2359, 0.561, 0.7935, -0.4726, 0.8607, 0.1893, -0.4726, 0.8607, 0.1893, -0.4726, 0.8607, 0.1893, -0.4726, 0.8607, 0.1893, -1.0, 0.0, 0.0, -1.0, 0.0, 0.0, -1.0, 0.0, 0.0, -1.0, 0.0, 0.0, 0.0, 0.9809, 0.1943, 0.0, 0.9809, 0.1943, 0.0, 0.9809, 0.1943, 0.0, 0.9809, 0.1943, 1.0, 0.0, 0.0, 1.0, 0.0, 0.0, 1.0, 0.0, 0.0, 1.0, 0.0, 0.0, 0.0, -0.9809, -0.1943, 0.0, -0.9809, -0.1943, 0.0, -0.9809, -0.1943, 0.0, -0.9809, -0.1943, 0.0, 0.1943, -0.9809, 0.0, 0.1943, -0.9809, 0.0, 0.1943, -0.9809, 0.0, 0.1943, -0.9809, 0.0, -0.1943, 0.9809, 0.0, -0.1943, 0.9809, 0.0, -0.1943, 0.9809, 0.0, -0.1943, 0.9809, -1.0, 0.0, 0.0, -1.0, 0.0, 0.0, -1.0, 0.0, 0.0, -1.0, 0.0, 0.0, 0.0, 1.0, 5.287e-07, 0.0, 1.0, 5.287e-07, 0.0, 1.0, 5.287e-07, 0.0, 1.0, 5.287e-07, 1.0, 0.0, 0.0, 1.0, 0.0, 0.0, 1.0, 0.0, 0.0, 1.0, 0.0, 0.0, 0.0, -1.0, 0.0, 0.0, -1.0, 0.0, 0.0, -1.0, 0.0, 0.0, -1.0, 0.0, 0.0, 0.0, -1.0, 0.0, 0.0, -1.0, 0.0, 0.0, -1.0, 0.0, 0.0, -1.0, 0.0, -1.167e-06, 1.0, 0.0, -1.167e-06, 1.0, 0.0, -1.167e-06, 1.0, 0.0, -1.167e-06, 1.0])] * 3)])
me_cylinder_001 = bpy.data.meshes.new('Cylinder.001')
me_cylinder_001.from_pydata([(0.5214, 0.17, 0.132), (-0.529, 0.1669, 0.132), (1.266, -0.5705, 0.1319), (1.269, -1.621, 0.1318), (0.529, -2.366, 0.1317), (-0.5214, -2.369, 0.1317), (-1.266, -1.628, 0.1318), (-1.269, -0.578, 0.1319), (0.5214, 0.17, -0.00553), (-0.529, 0.1669, -0.00553), (1.266, -0.5705, -0.005603), (1.269, -1.621, -0.005708), (0.529, -2.366, -0.005783), (-0.5214, -2.369, -0.005783), (-1.266, -1.628, -0.005709), (-1.269, -0.578, -0.005604), (0.4769, 0.06172, 0.2329), (-0.4838, 0.05885, 0.2329), (-1.161, -0.6225, 0.2329), (-1.158, -1.583, 0.2328), (-0.4769, -2.261, 0.2327), (0.4838, -2.258, 0.2327), (1.161, -1.576, 0.2328), (1.158, -0.6156, 0.2329), (0.4891, 0.09132, 0.04845), (1.188, -0.6033, 0.04838), (1.191, -1.588, 0.04828), (0.4962, -2.287, 0.04821), (-0.4891, -2.29, 0.04821), (-1.188, -1.596, 0.04828), (-1.191, -0.6104, 0.04838), (-0.4962, 0.08838, 0.04845)], [], [(0, 1, 17, 16), (9, 8, 24, 31), (7, 15, 14, 6), (5, 13, 12, 4), (3, 11, 10, 2), (0, 8, 9, 1), (1, 9, 15, 7), (6, 14, 13, 5), (4, 12, 11, 3), (2, 10, 8, 0), (16, 17, 18, 19, 20, 21, 22, 23), (2, 0, 16, 23), (4, 3, 22, 21), (6, 5, 20, 19), (1, 7, 18, 17), (3, 2, 23, 22), (5, 4, 21, 20), (7, 6, 19, 18), (24, 25, 26, 27, 28, 29, 30, 31), (14, 15, 30, 29), (12, 13, 28, 27), (10, 11, 26, 25), (15, 9, 31, 30), (13, 14, 29, 28), (11, 12, 27, 26), (8, 10, 25, 24)])
me_cylinder_001.polygons.foreach_set('material_index', [1, 1, 1, 1, 1, 1, 1, 1, 1, 1, 1, 1, 1, 1, 1, 1, 1, 1, 1, 1, 1, 1, 1, 1, 1, 1])
_k = set([(0, 1), (0, 2), (0, 8), (1, 7), (1, 9), (2, 3), (2, 10), (3, 4), (3, 11), (4, 5), (4, 12), (5, 6), (5, 13), (6, 7), (6, 14), (7, 15), (8, 9), (8, 10), (9, 15), (10, 11), (11, 12), (12, 13), (13, 14), (14, 15), (16, 17), (16, 23), (17, 18), (18, 19), (19, 20), (20, 21), (21, 22), (22, 23), (24, 25), (24, 31), (25, 26), (26, 27), (27, 28), (28, 29), (29, 30), (30, 31)])
me_cylinder_001.attributes.new('sharp_edge', 'BOOLEAN', 'EDGE').data.foreach_set('value', [ (min(e.vertices), max(e.vertices)) in _k for e in me_cylinder_001.edges])
_uv = me_cylinder_001.uv_layers.new(name='UVMap')
_uv.uv.foreach_set('vector', [0.0, 0.0, 0.0, 0.0, 0.0, 0.0, 0.0, 0.0, 0.0, 0.0, 0.0, 0.0, 0.0, 0.0, 0.0, 0.0, 0.0, 0.0, 0.0, 0.0, 0.0, 0.0, 0.0, 0.0, 0.0, 0.0, 0.0, 0.0, 0.0, 0.0, 0.0, 0.0, 0.0, 0.0, 0.0, 0.0, 0.0, 0.0, 0.0, 0.0, 0.0, 0.0, 0.0, 0.0, 0.0, 0.0, 0.0, 0.0, 0.0, 0.0, 0.0, 0.0, 0.0, 0.0, 0.0, 0.0, 0.0, 0.0, 0.0, 0.0, 0.0, 0.0, 0.0, 0.0, 0.0, 0.0, 0.0, 0.0, 0.0, 0.0, 0.0, 0.0, 0.0, 0.0, 0.0, 0.0, 0.0, 0.0, 0.0, 0.0, 0.0, 0.0, 0.0, 0.0, 0.0, 0.0, 0.0, 0.0, 0.0, 0.0, 0.0, 0.0, 0.0, 0.0, 0.0, 0.0, 0.0, 0.0, 0.0, 0.0, 0.0, 0.0, 0.0, 0.0, 0.0, 0.0, 0.0, 0.0, 0.0, 0.0, 0.0, 0.0, 0.0, 0.0, 0.0, 0.0, 0.0, 0.0, 0.0, 0.0, 0.0, 0.0, 0.0, 0.0, 0.0, 0.0, 0.0, 0.0, 0.0, 0.0, 0.0, 0.0, 0.0, 0.0, 0.0, 0.0, 0.0, 0.0, 0.0, 0.0, 0.0, 0.0, 0.0, 0.0, 0.0, 0.0, 0.0, 0.0, 0.0, 0.0, 0.0, 0.0, 0.0, 0.0, 0.0, 0.0, 0.0, 0.0, 0.0, 0.0, 0.0, 0.0, 0.0, 0.0, 0.0, 0.0, 0.0, 0.0, 0.0, 0.0, 0.0, 0.0, 0.0, 0.0, 0.0, 0.0, 0.0, 0.0, 0.0, 0.0, 0.0, 0.0, 0.0, 0.0, 0.0, 0.0, 0.0, 0.0, 0.0, 0.0, 0.0, 0.0, 0.0, 0.0, 0.0, 0.0, 0.0, 0.0, 0.0, 0.0, 0.0, 0.0, 0.0, 0.0, 0.0, 0.0, 0.0, 0.0, 0.0, 0.0, 0.0, 0.0, 0.0, 0.0, 0.0, 0.0, 0.0, 0.0, 0.0, 0.0, 0.0, 0.0, 0.0, 0.0])
me_cylinder_001.materials.append(mat_material_001)
me_cylinder_001.materials.append(mat_material_002)
me_cylinder_001.update()
me_cylinder_001.normals_split_custom_set([tuple(v) for v in zip(*[iter([-0.002037, 0.6822, 0.7312, -0.002037, 0.6822, 0.7312, -0.002037, 0.6822, 0.7312, -0.002037, 0.6822, 0.7312, 0.001691, -0.566, -0.8244, 0.001691, -0.566, -0.8244, 0.001691, -0.566, -0.8244, 0.001691, -0.566, -0.8244, -1.0, -0.002987, -2.998e-07, -1.0, -0.002987, -2.998e-07, -1.0, -0.002987, -2.998e-07, -1.0, -0.002987, -2.998e-07, 0.002987, -1.0, -0.0001007, 0.002987, -1.0, -0.0001007, 0.002987, -1.0, -0.0001007, 0.002987, -1.0, -0.0001007, 1.0, 0.002987, 3.014e-07, 1.0, 0.002987, 3.014e-07, 1.0, 0.002987, 3.014e-07, 1.0, 0.002987, 3.014e-07, -0.002987, 1.0, 9.924e-05, -0.002987, 1.0, 9.924e-05, -0.002987, 1.0, 9.924e-05, -0.002987, 1.0, 9.924e-05, -0.7092, 0.705, 6.974e-05, -0.7092, 0.705, 6.974e-05, -0.7092, 0.705, 6.974e-05, -0.7092, 0.705, 6.974e-05, -0.705, -0.7092, -7.097e-05, -0.705, -0.7092, -7.097e-05, -0.705, -0.7092, -7.097e-05, -0.705, -0.7092, -7.097e-05, 0.7092, -0.705, -6.932e-05, 0.7092, -0.705, -6.932e-05, 0.7092, -0.705, -6.932e-05, 0.7092, -0.705, -6.932e-05, 0.705, 0.7092, 7.128e-05, 0.705, 0.7092, 7.128e-05, 0.705, 0.7092, 7.128e-05, 0.705, 0.7092, 7.128e-05, 0.0, -9.983e-05, 1.0, 0.0, -9.983e-05, 1.0, 0.0, -9.983e-05, 1.0, 0.0, -9.983e-05, 1.0, 0.0, -9.983e-05, 1.0, 0.0, -9.983e-05, 1.0, 0.0, -9.983e-05, 1.0, 0.0, -9.983e-05, 1.0, 0.481, 0.4838, 0.7312, 0.481, 0.4838, 0.7312, 0.481, 0.4838, 0.7312, 0.481, 0.4838, 0.7312, 0.4838, -0.481, 0.7311, 0.4838, -0.481, 0.7311, 0.4838, -0.481, 0.7311, 0.4838, -0.481, 0.7311, -0.481, -0.4839, 0.7311, -0.481, -0.4839, 0.7311, -0.481, -0.4839, 0.7311, -0.481, -0.4839, 0.7311, -0.4839, 0.4809, 0.7312, -0.4839, 0.4809, 0.7312, -0.4839, 0.4809, 0.7312, -0.4839, 0.4809, 0.7312, 0.6822, 0.001965, 0.7311, 0.6822, 0.001965, 0.7311, 0.6822, 0.001965, 0.7311, 0.6822, 0.001965, 0.7311, 0.002038, -0.6823, 0.7311, 0.002038, -0.6823, 0.7311, 0.002038, -0.6823, 0.7311, 0.002038, -0.6823, 0.7311, -0.6822, -0.002111, 0.7311, -0.6822, -0.002111, 0.7311, -0.6822, -0.002111, 0.7311, -0.6822, -0.002111, 0.7311, -2.861e-08, 9.985e-05, -1.0, -2.861e-08, 9.985e-05, -1.0, -2.861e-08, 9.985e-05, -1.0, -2.861e-08, 9.985e-05, -1.0, -2.861e-08, 9.985e-05, -1.0, -2.861e-08, 9.985e-05, -1.0, -2.861e-08, 9.985e-05, -1.0, -2.861e-08, 9.985e-05, -1.0, 0.566, 0.001773, -0.8244, 0.566, 0.001773, -0.8244, 0.566, 0.001773, -0.8244, 0.566, 0.001773, -0.8244, -0.001691, 0.5661, -0.8243, -0.001691, 0.5661, -0.8243, -0.001691, 0.5661, -0.8243, -0.001691, 0.5661, -0.8243, -0.566, -0.001608, -0.8244, -0.566, -0.001608, -0.8244, -0.566, -0.001608, -0.8244, -0.566, -0.001608, -0.8244, 0.4014, -0.399, -0.8244, 0.4014, -0.399, -0.8244, 0.4014, -0.399, -0.8244, 0.4014, -0.399, -0.8244, 0.3991, 0.4015, -0.8243, 0.3991, 0.4015, -0.8243, 0.3991, 0.4015, -0.8243, 0.3991, 0.4015, -0.8243, -0.4014, 0.3991, -0.8243, -0.4014, 0.3991, -0.8243, -0.4014, 0.3991, -0.8243, -0.4014, 0.3991, -0.8243, -0.3991, -0.4014, -0.8244, -0.3991, -0.4014, -0.8244, -0.3991, -0.4014, -0.8244, -0.3991, -0.4014, -0.8244])] * 3)])

# ---- objects
ob_cube = bpy.data.objects.new('Cube', me_cube_001)
ob_cylinder = bpy.data.objects.new('Cylinder', me_cylinder)
ob_lid = bpy.data.objects.new('Lid', me_cylinder_001)

# ---- transforms, parenting, visibility, modifiers, constraints
ob_cube.location = (0.0, 0.0, 0.0)
ob_cube.rotation_euler = (-1.629e-07, 0.0, 0.0)
ob_cube.color = (0.8, 0.8, 0.8, 1.0)
ob_cylinder.location = (0.0, 0.0, 0.0)
ob_cylinder.rotation_euler = (-1.629e-07, 0.0, 0.0)
ob_cylinder.color = (0.8, 0.8, 0.8, 1.0)
ob_lid.location = (5.109e-16, 1.107, 2.301)
ob_lid.rotation_euler = (-1.963, -0.0, 0.0)
ob_lid.color = (0.8, 0.8, 0.8, 1.0)

# ---- collection membership
col_collection.objects.link(ob_cube)
col_collection.objects.link(ob_cylinder)
col_collection.objects.link(ob_lid)

# ---- scene / render settings (as saved in the file)
scene.frame_start = 1; scene.frame_end = 250; scene.frame_set(1)
scene.render.engine = 'BLENDER_EEVEE_NEXT'
scene.cycles.sampling_pattern = 'TABULATED_SOBOL'
bpy.context.view_layer.update()

# ---- added for rendering (the .blend has no active camera and no usable light): camera, sun
cam_auto = bpy.data.cameras.new('AutoCamera')
cam_auto.lens = 50.0
cam_auto.sensor_width = 36.0
cam_auto.clip_end = 1000.0
ob_auto_camera = bpy.data.objects.new('AutoCamera', cam_auto)
scene.collection.objects.link(ob_auto_camera)
ob_auto_camera.location = (5.84818, -6.60252, 6.91337)
ob_auto_camera.rotation_euler = (1.09748, -7.21219e-08, 0.694738)
scene.camera = ob_auto_camera
light_auto_sun = bpy.data.lights.new('AutoSun', 'SUN')
light_auto_sun.energy = 3.0
light_auto_sun.angle = 0.0523599
ob_auto_sun = bpy.data.objects.new('AutoSun', light_auto_sun)
scene.collection.objects.link(ob_auto_sun)
ob_auto_sun.rotation_euler = (0.872665, 0.174533, 0.523599)
bpy.context.view_layer.update()
